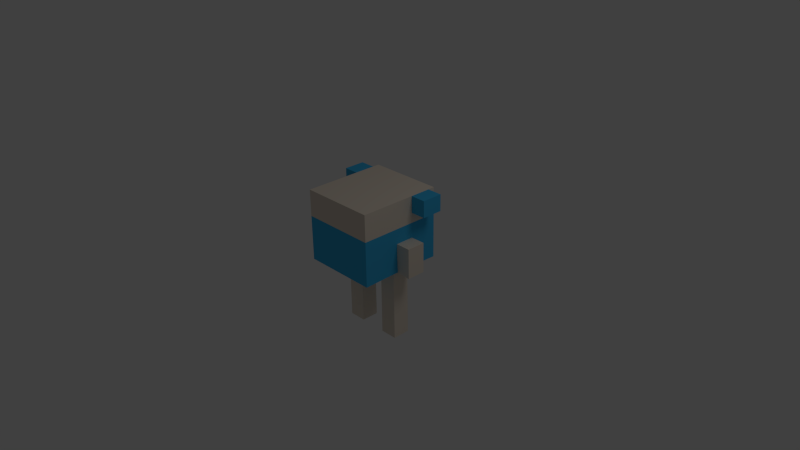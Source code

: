 # Source: character_04.blend  (saved by Blender 2.63.0; exported with 4.5.12 LTS)
import bpy
from mathutils import Matrix  # noqa: F401  (used for matrix-valued properties, if any)

bpy.ops.wm.read_factory_settings(use_empty=True)
scene = bpy.context.scene
scene.name = 'Scene'

# ---- collections
col_collection_1 = bpy.data.collections.new('Collection 1'); scene.collection.children.link(col_collection_1)

# ---- materials (node trees are filled in below, after node groups)
mat_material_003 = bpy.data.materials.new('Material.003')
mat_material_003.alpha_threshold = 0.0
mat_material_003.use_transparent_shadow = False
mat_material_003.diffuse_color = (0.8, 0.7061, 0.5987, 1.0)
mat_material_003.roughness = 0.5
mat_material_003.specular_intensity = 0.0
mat_material_003.line_color = (0.0, 0.0, 0.0, 1.0)
mat_material_004 = bpy.data.materials.new('Material.004')
mat_material_004.alpha_threshold = 0.0
mat_material_004.use_transparent_shadow = False
mat_material_004.diffuse_color = (0.05082, 0.4501, 0.8, 1.0)
mat_material_004.roughness = 0.5
mat_material_004.specular_intensity = 0.0
mat_material_004.line_color = (0.0, 0.0, 0.0, 1.0)

# ---- material node trees

# ---- world
world_world = bpy.data.worlds.new('World'); scene.world = world_world
world_world.color = (0.05088, 0.05088, 0.05088)
world_world.use_sun_shadow = False
world_world.sun_shadow_jitter_overblur = 0.0
world_world.cycles.sampling_method = 'MANUAL'
world_world.cycles.sample_map_resolution = 256

# ---- cameras
cam_camera = bpy.data.cameras.new('Camera')
cam_camera.clip_end = 100.0
cam_camera.lens = 35.0
cam_camera.sensor_width = 32.0
cam_camera.sensor_height = 18.0
cam_camera.ortho_scale = 7.314
cam_camera.dof.focus_distance = 0.0
cam_camera.dof.aperture_fstop = 128.0

# ---- lights
light_lamp = bpy.data.lights.new('Lamp', 'POINT')
light_lamp.transmission_factor = 0.0
light_lamp.cutoff_distance = 30.0
light_lamp.energy = 100.0
light_lamp.shadow_buffer_clip_start = 1.001
light_lamp.shadow_soft_size = 1.0
light_lamp.shadow_maximum_resolution = 0.006
light_lamp.use_absolute_resolution = True
light_lamp.cycles.use_multiple_importance_sampling = False

# ---- meshes
me_cube_002 = bpy.data.meshes.new('Cube.002')
me_cube_002.from_pydata([(0.0003662, 0.1906, -0.7039), (0.0003662, -0.1906, -0.7039), (-6.452e-05, 0.5719, -0.09042), (-6.452e-05, 0.5719, 0.09042), (-6.452e-05, -0.5719, -0.7039), (-6.452e-05, 0.5719, 0.2712), (-6.452e-05, 0.1906, 0.2712), (-6.452e-05, -0.1906, 0.2712), (-6.452e-05, -0.5719, -0.09042), (-6.452e-05, -0.5719, 0.09042), (-6.452e-05, -0.5719, 0.2712), (-6.452e-05, 0.5719, -0.7039), (0.1711, 0.1906, 0.2712), (0.1711, -0.1906, 0.2712), (0.1715, 0.1993, -0.6952), (0.1715, -0.182, -0.6952), (0.1711, -0.5719, -0.09042), (0.1711, -0.5719, 0.09042), (0.5133, -0.1906, -0.09042), (0.5133, -0.1906, 0.09042), (0.5133, 0.1906, -0.09042), (0.5133, 0.1906, 0.09042), (0.1711, 0.5719, -0.09042), (0.1711, 0.5719, 0.09042), (0.1711, -0.5719, -0.7039), (0.1711, -0.5719, 0.2712), (0.5133, 0.1993, -0.6952), (0.5133, -0.182, -0.6952), (0.5133, -0.5719, -0.09042), (0.5133, -0.5719, 0.09042), (0.5133, -0.1906, 0.2712), (0.5133, 0.1906, 0.2712), (0.1711, 0.5719, -0.7039), (0.5133, 0.5719, -0.09042), (0.5133, 0.5719, 0.09042), (0.1711, 0.5719, 0.2712), (0.5133, -0.5719, 0.2712), (0.5133, 0.5719, 0.2712), (0.5133, -0.5719, -0.7039), (0.5133, 0.5719, -0.7039), (0.5133, 0.286, -0.09042), (0.5133, 0.3813, -0.09042), (0.5133, 0.4766, -0.09042), (0.5133, 0.4766, 0.09042), (0.5133, 0.1906, -0.04521), (0.5133, 0.1906, 0.0), (0.5133, 0.1906, 0.04521), (0.5133, 0.1906, 0.1356), (0.5133, 0.1906, 0.1808), (0.5133, 0.1906, 0.226), (0.5133, 0.286, 0.2712), (0.5133, 0.3813, 0.2712), (0.5133, 0.4766, 0.2712), (0.5133, 0.5719, -0.04521), (0.5133, 0.5719, 0.0), (0.5133, 0.5719, 0.04521), (0.5133, 0.5719, 0.1356), (0.5133, 0.5719, 0.1808), (0.5133, 0.5719, 0.226), (0.5133, 0.4766, 0.04521), (0.5133, 0.4766, 0.0), (0.5133, 0.4766, -0.04521), (0.5133, 0.3813, 0.04521), (0.5133, 0.3813, 0.0), (0.5133, 0.3813, -0.04521), (0.5133, 0.286, 0.04521), (0.5133, 0.286, 0.0), (0.5133, 0.286, -0.04521), (0.5133, 0.4766, 0.226), (0.5133, 0.4766, 0.1808), (0.5133, 0.4766, 0.1356), (0.7231, 0.1906, 0.09042), (0.7231, 0.1906, 0.2712), (0.7231, 0.286, 0.09042), (0.7231, 0.3813, 0.09042), (0.7231, 0.4766, 0.09042), (0.7231, 0.1906, 0.04521), (0.7231, 0.1906, 0.1356), (0.7231, 0.1906, 0.1808), (0.7231, 0.1906, 0.226), (0.7231, 0.286, 0.2712), (0.7231, 0.3813, 0.2712), (0.7231, 0.4766, 0.2712), (0.7231, 0.4766, 0.04521), (0.7231, 0.3813, 0.04521), (0.7231, 0.286, 0.04521), (0.7231, 0.4766, 0.226), (0.7231, 0.4766, 0.1808), (0.7231, 0.4766, 0.1356), (0.7231, 0.3813, 0.226), (0.7231, 0.3813, 0.1808), (0.7231, 0.3813, 0.1356), (0.7231, 0.286, 0.226), (0.7231, 0.286, 0.1808), (0.7231, 0.286, 0.1356), (0.5133, -0.06355, -0.09042), (0.5133, 0.06355, -0.09042), (0.5133, -0.1906, -0.2949), (0.5133, -0.1906, -0.4994), (0.5133, 0.1906, -0.2949), (0.5133, 0.1906, -0.4994), (0.5133, 0.07217, -0.6952), (0.5133, -0.05492, -0.6952), (0.5133, 0.06355, -0.2949), (0.5133, -0.06355, -0.2949), (0.5133, -0.06355, -0.4994), (0.7166, 0.1906, -0.7039), (0.7166, 0.1906, -0.2949), (0.7166, 0.1906, -0.4994), (0.7166, 0.06355, -0.7039), (0.7166, -0.06355, -0.7039), (0.7166, 0.06355, -0.2949), (0.7166, 0.06355, -0.4994), (0.7166, -0.06355, -0.2949), (0.7166, -0.06355, -0.4994), (0.1882, -0.0473, -1.714), (0.1882, 0.1899, -1.714), (0.4254, 0.1899, -1.714), (0.4254, -0.0473, -1.714), (0.1882, -0.0473, -0.7006), (0.1882, 0.1899, -0.7006), (0.4254, 0.1899, -0.7006), (0.4254, -0.0473, -0.7006)], [], [(12, 35, 5, 6), (13, 12, 6, 7), (25, 13, 7, 10), (17, 9, 8, 16), (25, 10, 9, 17), (16, 8, 4, 24), (31, 50, 51, 52, 37, 35, 12), (30, 31, 12, 13), (36, 30, 13, 25), (0, 11, 32, 14), (1, 0, 14, 15), (4, 1, 15, 24), (15, 14, 26, 101, 102, 27), (24, 15, 27, 38), (29, 17, 16, 28), (36, 25, 17, 29), (28, 16, 24, 38), (19, 29, 28, 18), (30, 36, 29, 19), (21, 19, 18, 95, 96, 20, 44, 45, 46), (31, 30, 19, 21, 47, 48, 49), (67, 44, 20, 40), (68, 52, 82, 86), (105, 98, 27, 102), (33, 42, 41, 40, 20, 99, 100, 26, 39), (23, 34, 55, 54, 53, 33, 22), (35, 37, 58, 57, 56, 34, 23), (3, 23, 22, 2), (5, 35, 23, 3), (2, 22, 32, 11), (14, 32, 39, 26), (18, 28, 38, 27, 98, 97), (22, 33, 39, 32), (53, 61, 42, 33), (61, 64, 41, 42), (64, 67, 40, 41), (34, 43, 59, 55), (55, 59, 60, 54), (54, 60, 61, 53), (52, 51, 81, 82), (59, 62, 63, 60), (60, 63, 64, 61), (88, 75, 43, 70), (62, 65, 66, 63), (63, 66, 67, 64), (51, 50, 80, 81), (65, 46, 45, 66), (66, 45, 44, 67), (56, 70, 43, 34), (65, 62, 84, 85), (79, 72, 31, 49), (37, 52, 68, 58), (58, 68, 69, 57), (57, 69, 70, 56), (50, 31, 72, 80), (59, 43, 75, 83), (49, 48, 78, 79), (76, 71, 21, 46), (70, 69, 87, 88), (46, 65, 85, 76), (48, 47, 77, 78), (69, 68, 86, 87), (62, 59, 83, 84), (94, 77, 71, 73), (75, 74, 84, 83), (74, 73, 85, 84), (73, 71, 76, 85), (88, 91, 74, 75), (91, 94, 73, 74), (82, 81, 89, 86), (86, 89, 90, 87), (87, 90, 91, 88), (81, 80, 92, 89), (89, 92, 93, 90), (90, 93, 94, 91), (80, 72, 79, 92), (92, 79, 78, 93), (93, 78, 77, 94), (47, 21, 71, 77), (113, 111, 103, 104), (111, 107, 99, 103), (20, 96, 103, 99), (102, 101, 109, 110), (96, 95, 104, 103), (100, 99, 107, 108), (95, 18, 97, 104), (104, 97, 98, 105), (108, 112, 109, 106), (112, 114, 110, 109), (107, 111, 112, 108), (111, 113, 114, 112), (108, 106, 26, 100), (105, 102, 110, 114), (101, 26, 106, 109), (114, 113, 104, 105), (119, 120, 116, 115), (120, 121, 117, 116), (121, 122, 118, 117), (122, 119, 115, 118), (115, 116, 117, 118), (122, 121, 120, 119)])
me_cube_002.polygons.foreach_set('material_index', [0, 0, 0, 0, 0, 1, 0, 0, 0, 1, 1, 1, 1, 1, 0, 0, 1, 0, 0, 0, 0, 0, 1, 1, 1, 0, 0, 0, 0, 1, 1, 1, 1, 0, 0, 0, 0, 0, 0, 1, 0, 0, 1, 0, 0, 1, 0, 0, 0, 1, 1, 0, 0, 0, 1, 1, 1, 1, 1, 1, 1, 1, 1, 1, 1, 1, 1, 1, 1, 1, 1, 1, 1, 1, 1, 1, 1, 1, 1, 0, 0, 1, 0, 1, 0, 1, 1, 0, 0, 0, 0, 0, 0, 0, 0, 0, 0, 0, 0, 0, 0])
me_cube_002.materials.append(mat_material_003)
me_cube_002.materials.append(mat_material_004)
me_cube_002.use_remesh_preserve_volume = False
me_cube_002.use_remesh_preserve_attributes = False
me_cube_002.use_mirror_vertex_groups = False
me_cube_002.update()

# ---- objects
ob_cube = bpy.data.objects.new('Cube', me_cube_002)
ob_lamp = bpy.data.objects.new('Lamp', light_lamp)
ob_camera = bpy.data.objects.new('Camera', cam_camera)

# ---- transforms, parenting, visibility, modifiers, constraints
ob_cube.location = (0.0, 0.0, 0.6533)
ob_cube.lineart.crease_threshold = 0.0
_m = ob_cube.modifiers.new('Mirror', 'MIRROR')
ob_lamp.location = (4.076, 1.005, 5.904)
ob_lamp.rotation_euler = (0.6503, 0.05522, 1.866)
ob_lamp.lock_rotations_4d = False
ob_lamp.empty_display_type = 'ARROWS'
ob_lamp.color = (0.0, 0.0, 0.0, 0.0)
ob_lamp.lineart.crease_threshold = 0.0
ob_camera.location = (7.481, -6.508, 5.344)
ob_camera.rotation_euler = (1.109, 0.01082, 0.8149)
ob_camera.lock_rotations_4d = False
ob_camera.empty_display_type = 'ARROWS'
ob_camera.color = (0.0, 0.0, 0.0, 0.0)
ob_camera.display_type = 'WIRE'
ob_camera.lineart.crease_threshold = 0.0

# ---- collection membership
col_collection_1.objects.link(ob_cube)
col_collection_1.objects.link(ob_lamp)
col_collection_1.objects.link(ob_camera)

# ---- scene / render settings (as saved in the file)
scene.camera = ob_camera
scene.frame_start = 1; scene.frame_end = 250; scene.frame_set(0)
scene.render.engine = 'BLENDER_EEVEE_NEXT'
scene.render.image_settings.color_mode = 'RGB'
scene.render.image_settings.compression = 90
scene.render.resolution_percentage = 50
scene.render.dither_intensity = 0.0
scene.render.bake_margin = 2
scene.render.bake_bias = 0.0
scene.cycles.use_denoising = False
scene.cycles.samples = 10
scene.cycles.sampling_pattern = 'TABULATED_SOBOL'
scene.cycles.light_sampling_threshold = 0.0
scene.cycles.use_adaptive_sampling = False
scene.cycles.use_light_tree = False
scene.cycles.blur_glossy = 0.0
scene.cycles.volume_bounces = 1
scene.cycles.pixel_filter_type = 'GAUSSIAN'
scene.cycles.sample_clamp_indirect = 0.0
scene.view_settings.view_transform = 'Standard'
bpy.context.view_layer.update()
